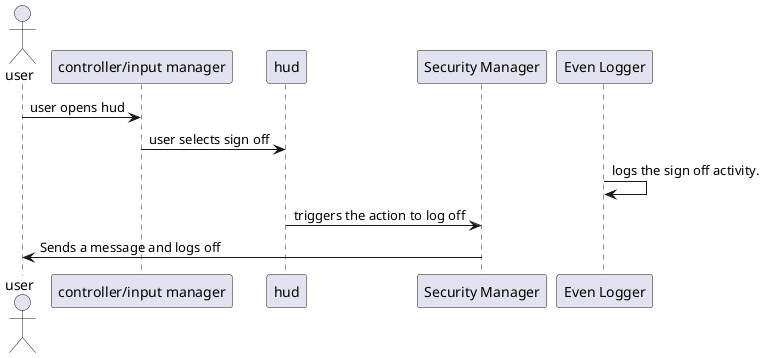

The diagram above was rendered by PlantUML. Its source (embedded in the PNG):
@startuml
actor user
participant "controller/input manager" as input
participant "hud" as hud
participant "Security Manager" as auth
participant "Even Logger" as log

user -> input : user opens hud
input -> hud : user selects sign off
log -> log : logs the sign off activity.
hud -> auth : triggers the action to log off
auth -> user : Sends a message and logs off
@enduml